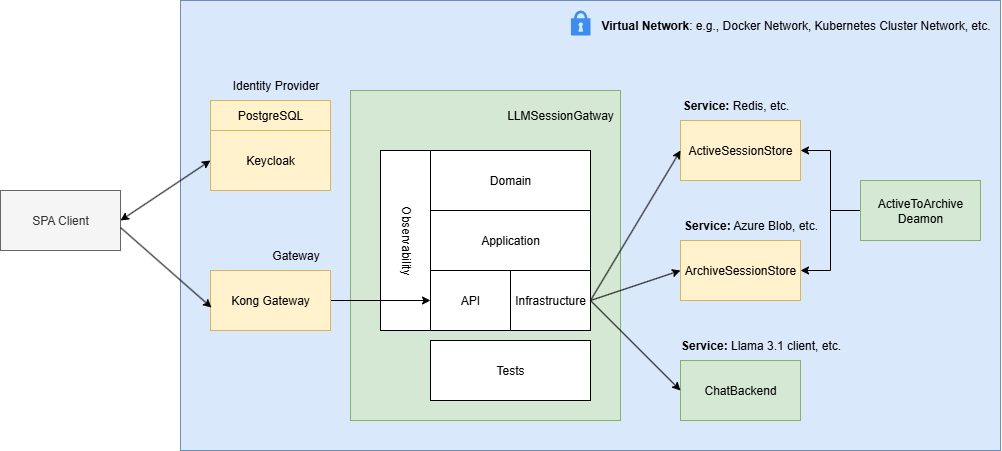

The diagram above was exported from draw.io. Its source (the exported page's mxGraphModel, read from the mxfile embedded in the PNG):
<mxGraphModel dx="1968" dy="1144" grid="1" gridSize="10" guides="1" tooltips="1" connect="1" arrows="1" fold="1" page="1" pageScale="1" pageWidth="827" pageHeight="1169" background="#ffffff" math="0" shadow="0">
  <root>
    <mxCell id="0" />
    <mxCell id="1" parent="0" />
    <mxCell id="S5C_lDYp4HKMn4KK-aub-1" value="" style="rounded=0;whiteSpace=wrap;html=1;fillColor=#dae8fc;strokeColor=#6c8ebf;" vertex="1" parent="1">
      <mxGeometry x="200" y="20" width="820" height="450" as="geometry" />
    </mxCell>
    <mxCell id="S5C_lDYp4HKMn4KK-aub-2" value="&lt;strong data-end=&quot;85&quot; data-start=&quot;66&quot;&gt;Virtual Network&lt;/strong&gt;: e.g., Docker Network, Kubernetes Cluster Network, etc." style="text;html=1;align=center;verticalAlign=middle;resizable=0;points=[];autosize=1;strokeColor=none;fillColor=none;" vertex="1" parent="1">
      <mxGeometry x="610" y="30" width="410" height="30" as="geometry" />
    </mxCell>
    <mxCell id="S5C_lDYp4HKMn4KK-aub-3" value="" style="rounded=0;whiteSpace=wrap;html=1;fillColor=#d5e8d4;strokeColor=#82b366;" vertex="1" parent="1">
      <mxGeometry x="370" y="110" width="270" height="330" as="geometry" />
    </mxCell>
    <mxCell id="S5C_lDYp4HKMn4KK-aub-4" value="LLMSessionGatway" style="text;html=1;align=center;verticalAlign=middle;whiteSpace=wrap;rounded=0;" vertex="1" parent="1">
      <mxGeometry x="550" y="120" width="60" height="30" as="geometry" />
    </mxCell>
    <mxCell id="S5C_lDYp4HKMn4KK-aub-5" value="API" style="rounded=0;whiteSpace=wrap;html=1;" vertex="1" parent="1">
      <mxGeometry x="450" y="290" width="80" height="60" as="geometry" />
    </mxCell>
    <mxCell id="S5C_lDYp4HKMn4KK-aub-6" value="Application" style="rounded=0;whiteSpace=wrap;html=1;" vertex="1" parent="1">
      <mxGeometry x="450" y="230" width="160" height="60" as="geometry" />
    </mxCell>
    <mxCell id="S5C_lDYp4HKMn4KK-aub-7" value="Infrastructure" style="rounded=0;whiteSpace=wrap;html=1;" vertex="1" parent="1">
      <mxGeometry x="530" y="290" width="80" height="60" as="geometry" />
    </mxCell>
    <mxCell id="S5C_lDYp4HKMn4KK-aub-8" value="Domain" style="rounded=0;whiteSpace=wrap;html=1;" vertex="1" parent="1">
      <mxGeometry x="450" y="170" width="160" height="60" as="geometry" />
    </mxCell>
    <mxCell id="S5C_lDYp4HKMn4KK-aub-9" value="" style="rounded=0;whiteSpace=wrap;html=1;" vertex="1" parent="1">
      <mxGeometry x="400" y="170" width="50" height="180" as="geometry" />
    </mxCell>
    <mxCell id="S5C_lDYp4HKMn4KK-aub-10" value="Observability" style="text;html=1;align=center;verticalAlign=middle;resizable=0;points=[];autosize=1;strokeColor=none;fillColor=none;rotation=90;" vertex="1" parent="1">
      <mxGeometry x="380" y="245" width="90" height="30" as="geometry" />
    </mxCell>
    <mxCell id="S5C_lDYp4HKMn4KK-aub-13" value="Tests" style="rounded=0;whiteSpace=wrap;html=1;" vertex="1" parent="1">
      <mxGeometry x="450" y="360" width="160" height="60" as="geometry" />
    </mxCell>
    <mxCell id="S5C_lDYp4HKMn4KK-aub-19" value="ActiveSessionStore" style="rounded=0;whiteSpace=wrap;html=1;fillColor=#fff2cc;strokeColor=#d6b656;" vertex="1" parent="1">
      <mxGeometry x="700" y="140" width="120" height="60" as="geometry" />
    </mxCell>
    <mxCell id="S5C_lDYp4HKMn4KK-aub-20" value="ArchiveSessionStore" style="rounded=0;whiteSpace=wrap;html=1;fillColor=#fff2cc;strokeColor=#d6b656;" vertex="1" parent="1">
      <mxGeometry x="700" y="260" width="120" height="60" as="geometry" />
    </mxCell>
    <mxCell id="S5C_lDYp4HKMn4KK-aub-21" value="ChatBackend" style="rounded=0;whiteSpace=wrap;html=1;fillColor=#d5e8d4;strokeColor=#82b366;" vertex="1" parent="1">
      <mxGeometry x="700" y="380" width="120" height="60" as="geometry" />
    </mxCell>
    <mxCell id="S5C_lDYp4HKMn4KK-aub-22" value="" style="endArrow=classic;html=1;rounded=0;exitX=1;exitY=0.5;exitDx=0;exitDy=0;entryX=0;entryY=0.5;entryDx=0;entryDy=0;" edge="1" parent="1" source="S5C_lDYp4HKMn4KK-aub-7" target="S5C_lDYp4HKMn4KK-aub-21">
      <mxGeometry width="50" height="50" relative="1" as="geometry">
        <mxPoint x="320" y="350" as="sourcePoint" />
        <mxPoint x="550" y="770" as="targetPoint" />
      </mxGeometry>
    </mxCell>
    <mxCell id="S5C_lDYp4HKMn4KK-aub-23" value="" style="endArrow=classic;html=1;rounded=0;exitX=1;exitY=0.5;exitDx=0;exitDy=0;entryX=0;entryY=0.5;entryDx=0;entryDy=0;" edge="1" parent="1" source="S5C_lDYp4HKMn4KK-aub-7" target="S5C_lDYp4HKMn4KK-aub-20">
      <mxGeometry width="50" height="50" relative="1" as="geometry">
        <mxPoint x="320" y="350" as="sourcePoint" />
        <mxPoint x="370" y="300" as="targetPoint" />
      </mxGeometry>
    </mxCell>
    <mxCell id="S5C_lDYp4HKMn4KK-aub-24" value="" style="endArrow=classic;html=1;rounded=0;exitX=1;exitY=0.5;exitDx=0;exitDy=0;entryX=0;entryY=0.5;entryDx=0;entryDy=0;" edge="1" parent="1" source="S5C_lDYp4HKMn4KK-aub-7" target="S5C_lDYp4HKMn4KK-aub-19">
      <mxGeometry width="50" height="50" relative="1" as="geometry">
        <mxPoint x="320" y="350" as="sourcePoint" />
        <mxPoint x="370" y="300" as="targetPoint" />
      </mxGeometry>
    </mxCell>
    <mxCell id="S5C_lDYp4HKMn4KK-aub-27" value="&lt;strong data-end=&quot;50&quot; data-start=&quot;32&quot;&gt;Service:&lt;/strong&gt;&amp;nbsp;Redis, etc." style="text;html=1;align=center;verticalAlign=middle;resizable=0;points=[];autosize=1;strokeColor=none;fillColor=none;" vertex="1" parent="1">
      <mxGeometry x="690" y="110" width="130" height="30" as="geometry" />
    </mxCell>
    <mxCell id="S5C_lDYp4HKMn4KK-aub-28" value="&lt;strong data-end=&quot;50&quot; data-start=&quot;32&quot;&gt;Service:&lt;/strong&gt;&amp;nbsp;Azure Blob, etc." style="text;html=1;align=center;verticalAlign=middle;resizable=0;points=[];autosize=1;strokeColor=none;fillColor=none;" vertex="1" parent="1">
      <mxGeometry x="690" y="230" width="160" height="30" as="geometry" />
    </mxCell>
    <mxCell id="S5C_lDYp4HKMn4KK-aub-29" value="&lt;strong data-end=&quot;50&quot; data-start=&quot;32&quot;&gt;Service:&lt;/strong&gt;&amp;nbsp;Llama 3.1 client, etc." style="text;html=1;align=center;verticalAlign=middle;resizable=0;points=[];autosize=1;strokeColor=none;fillColor=none;" vertex="1" parent="1">
      <mxGeometry x="690" y="350" width="180" height="30" as="geometry" />
    </mxCell>
    <mxCell id="S5C_lDYp4HKMn4KK-aub-34" style="edgeStyle=orthogonalEdgeStyle;rounded=0;orthogonalLoop=1;jettySize=auto;html=1;entryX=1;entryY=0.5;entryDx=0;entryDy=0;" edge="1" parent="1" source="S5C_lDYp4HKMn4KK-aub-31" target="S5C_lDYp4HKMn4KK-aub-20">
      <mxGeometry relative="1" as="geometry" />
    </mxCell>
    <mxCell id="S5C_lDYp4HKMn4KK-aub-35" style="edgeStyle=orthogonalEdgeStyle;rounded=0;orthogonalLoop=1;jettySize=auto;html=1;entryX=1;entryY=0.5;entryDx=0;entryDy=0;" edge="1" parent="1" source="S5C_lDYp4HKMn4KK-aub-31" target="S5C_lDYp4HKMn4KK-aub-19">
      <mxGeometry relative="1" as="geometry" />
    </mxCell>
    <mxCell id="S5C_lDYp4HKMn4KK-aub-31" value="ActiveToArchive&lt;div&gt;Deamon&lt;/div&gt;" style="rounded=0;whiteSpace=wrap;html=1;fillColor=#d5e8d4;strokeColor=#82b366;" vertex="1" parent="1">
      <mxGeometry x="880" y="200" width="120" height="60" as="geometry" />
    </mxCell>
    <mxCell id="S5C_lDYp4HKMn4KK-aub-42" style="edgeStyle=orthogonalEdgeStyle;rounded=0;orthogonalLoop=1;jettySize=auto;html=1;" edge="1" parent="1" source="S5C_lDYp4HKMn4KK-aub-36" target="S5C_lDYp4HKMn4KK-aub-5">
      <mxGeometry relative="1" as="geometry" />
    </mxCell>
    <mxCell id="S5C_lDYp4HKMn4KK-aub-36" value="Kong Gateway" style="rounded=0;whiteSpace=wrap;html=1;fillColor=#fff2cc;strokeColor=#d6b656;" vertex="1" parent="1">
      <mxGeometry x="230" y="290" width="120" height="60" as="geometry" />
    </mxCell>
    <mxCell id="S5C_lDYp4HKMn4KK-aub-37" value="Keycloak" style="rounded=0;whiteSpace=wrap;html=1;fillColor=#fff2cc;strokeColor=#d6b656;" vertex="1" parent="1">
      <mxGeometry x="230" y="150" width="120" height="60" as="geometry" />
    </mxCell>
    <mxCell id="S5C_lDYp4HKMn4KK-aub-38" value="PostgreSQL" style="rounded=0;whiteSpace=wrap;html=1;fillColor=#fff2cc;strokeColor=#d6b656;" vertex="1" parent="1">
      <mxGeometry x="230" y="120" width="120" height="30" as="geometry" />
    </mxCell>
    <mxCell id="S5C_lDYp4HKMn4KK-aub-39" value="SPA Client" style="rounded=0;whiteSpace=wrap;html=1;fillColor=#f5f5f5;strokeColor=#666666;fontColor=#333333;" vertex="1" parent="1">
      <mxGeometry x="20" y="210" width="120" height="60" as="geometry" />
    </mxCell>
    <mxCell id="S5C_lDYp4HKMn4KK-aub-44" value="" style="endArrow=classic;html=1;rounded=0;exitX=1;exitY=0.617;exitDx=0;exitDy=0;exitPerimeter=0;entryX=0.008;entryY=0.617;entryDx=0;entryDy=0;entryPerimeter=0;" edge="1" parent="1" source="S5C_lDYp4HKMn4KK-aub-39" target="S5C_lDYp4HKMn4KK-aub-36">
      <mxGeometry width="50" height="50" relative="1" as="geometry">
        <mxPoint x="320" y="340" as="sourcePoint" />
        <mxPoint x="370" y="290" as="targetPoint" />
      </mxGeometry>
    </mxCell>
    <mxCell id="S5C_lDYp4HKMn4KK-aub-45" value="" style="endArrow=classic;startArrow=classic;html=1;rounded=0;exitX=1;exitY=0.5;exitDx=0;exitDy=0;entryX=0;entryY=0.5;entryDx=0;entryDy=0;" edge="1" parent="1" source="S5C_lDYp4HKMn4KK-aub-39" target="S5C_lDYp4HKMn4KK-aub-37">
      <mxGeometry width="50" height="50" relative="1" as="geometry">
        <mxPoint x="320" y="340" as="sourcePoint" />
        <mxPoint x="370" y="290" as="targetPoint" />
      </mxGeometry>
    </mxCell>
    <mxCell id="S5C_lDYp4HKMn4KK-aub-46" value="Identity Provider" style="text;html=1;align=center;verticalAlign=middle;resizable=0;points=[];autosize=1;strokeColor=none;fillColor=none;" vertex="1" parent="1">
      <mxGeometry x="240" y="90" width="110" height="30" as="geometry" />
    </mxCell>
    <mxCell id="S5C_lDYp4HKMn4KK-aub-47" value="Gateway" style="text;html=1;align=center;verticalAlign=middle;resizable=0;points=[];autosize=1;strokeColor=none;fillColor=none;" vertex="1" parent="1">
      <mxGeometry x="280" y="260" width="70" height="30" as="geometry" />
    </mxCell>
    <mxCell id="S5C_lDYp4HKMn4KK-aub-52" value="" style="sketch=0;html=1;aspect=fixed;strokeColor=none;shadow=0;fillColor=#3B8DF1;verticalAlign=top;labelPosition=center;verticalLabelPosition=bottom;shape=mxgraph.gcp2.lock" vertex="1" parent="1">
      <mxGeometry x="590.5" y="30" width="19.5" height="25" as="geometry" />
    </mxCell>
  </root>
</mxGraphModel>